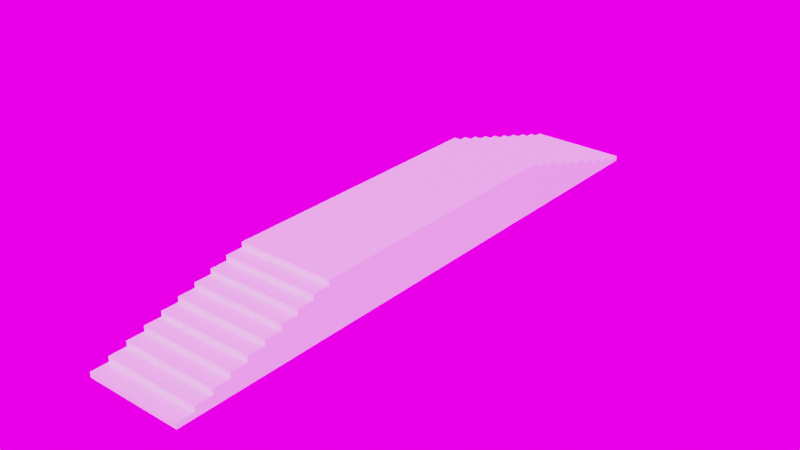 # Source: stairs.blend  (saved by Blender 2.80.75; exported with 4.5.12 LTS)
import bpy
from mathutils import Matrix  # noqa: F401  (used for matrix-valued properties, if any)

bpy.ops.wm.read_factory_settings(use_empty=True)
scene = bpy.context.scene
scene.name = 'Scene'

# ---- images (referenced by path relative to the original .blend; pixels are not part of the script)
import os
ASSET_DIR = os.environ.get("B2B_ASSET_DIR", "")  # directory of the original .blend (textures are referenced by path, not embedded)
HERE = os.path.dirname(os.path.abspath(__file__))  # packed textures are extracted next to this script under _unpacked/

def load_image(name, relpath, width, height, colorspace="sRGB"):
    """Load a texture the original file referenced (path relative to the .blend, or extracted next to this script)."""
    p = next((c for c in (os.path.join(HERE, relpath), os.path.join(ASSET_DIR, relpath)) if relpath and os.path.exists(c)), "")
    if p:
        img = bpy.data.images.load(p, check_existing=True)
        img.name = name
    else:  # same state as the original file: an image datablock whose file is absent (Cycles renders it pink)
        img = bpy.data.images.new(name, width, height)
        img.source = "FILE"
        img.filepath = "//" + (relpath or name)
    img.colorspace_settings.name = colorspace
    return img
img_night_exr = load_image('night.exr', 'night.exr', 1024, 1024, 'Linear Rec.709')

# ---- materials (node trees are filled in below, after node groups)
mat_stairs = bpy.data.materials.new('stairs')

# ---- material node trees
mat_stairs.use_nodes = True; mat_stairs.node_tree.nodes.clear()
_N = mat_stairs.node_tree.nodes; _L = mat_stairs.node_tree.links
n0 = _N.new('ShaderNodeOutputMaterial'); n0.name = 'Material Output'; n0.location = (300, 300)
n1 = _N.new('ShaderNodeBsdfPrincipled'); n1.name = 'Principled BSDF'; n1.location = (10, 300)
n1.distribution = 'GGX'
n1.subsurface_method = 'BURLEY'
n1.inputs[3].default_value = 1.45
n1.inputs[27].default_value = (0.0, 0.0, 0.0, 1.0)
n1.inputs[28].default_value = 1.0
_L.new(n1.outputs[0], n0.inputs[0])
n0.is_active_output = True

# ---- world
world_world_001 = bpy.data.worlds.new('World.001'); scene.world = world_world_001
world_world_001.use_nodes = True; world_world_001.node_tree.nodes.clear()
_N = world_world_001.node_tree.nodes; _L = world_world_001.node_tree.links
n0 = _N.new('ShaderNodeOutputWorld'); n0.name = 'World Output'; n0.location = (300, 300)
n1 = _N.new('ShaderNodeBackground'); n1.name = 'Background'; n1.location = (10, 300)
n1.inputs[1].default_value = 2.5
n2 = _N.new('ShaderNodeTexEnvironment'); n2.name = 'Environment Texture'; n2.location = (-280, 275)
n2.image = img_night_exr
_L.new(n1.outputs[0], n0.inputs[0])
_L.new(n2.outputs[0], n1.inputs[0])
n0.is_active_output = True
world_world_001.color = (0.05088, 0.05088, 0.05088)
world_world_001.use_sun_shadow = False
world_world_001.sun_shadow_jitter_overblur = 0.0

# ---- meshes
me_cube_000 = bpy.data.meshes.new('Cube.000')
me_cube_000.from_pydata([(-0.3888, 2.393, -0.2), (-0.3888, 1.008, 0.2), (0.3888, 2.393, -0.2), (-0.3888, 1.008, -0.2), (0.3888, 1.008, -0.2), (0.3888, 1.008, 0.2), (-0.3888, 1.146, 0.2), (-0.3888, 1.146, 0.16), (-0.3888, 1.285, 0.16), (-0.3888, 1.285, 0.12), (-0.3888, 1.423, 0.12), (-0.3888, 1.423, 0.08001), (-0.3888, 1.562, 0.08001), (-0.3888, 1.562, 0.04001), (-0.3888, 1.7, 0.04001), (-0.3888, 1.7, -2.384e-07), (-0.3888, 1.839, -2.384e-07), (-0.3888, 1.839, -0.04001), (-0.3888, 1.978, -0.04001), (-0.3888, 1.978, -0.08001), (-0.3888, 2.116, -0.08001), (-0.3888, 2.116, -0.12), (-0.3888, 2.255, -0.12), (-0.3888, 2.255, -0.16), (-0.3888, 2.393, -0.16), (0.3888, 1.146, 0.2), (0.3888, 1.146, 0.16), (0.3888, 1.285, 0.16), (0.3888, 1.285, 0.12), (0.3888, 1.423, 0.12), (0.3888, 1.423, 0.08001), (0.3888, 1.562, 0.08001), (0.3888, 1.562, 0.04001), (0.3888, 1.7, 0.04001), (0.3888, 1.7, -2.384e-07), (0.3888, 1.839, -2.384e-07), (0.3888, 1.839, -0.04001), (0.3888, 1.978, -0.04001), (0.3888, 1.978, -0.08001), (0.3888, 2.116, -0.08001), (0.3888, 2.116, -0.12), (0.3888, 2.255, -0.12), (0.3888, 2.255, -0.16), (0.3888, 2.393, -0.16), (0.3888, 0.0, 0.2), (-0.3888, 0.0, 0.2), (-0.3888, 0.0, -0.2), (0.3888, 0.0, -0.2)], [], [(46, 45, 1, 3), (4, 26, 25, 5), (2, 4, 3, 0), (6, 1, 5, 25), (3, 23, 24, 0), (0, 24, 43, 2), (24, 23, 42, 43), (23, 22, 41, 42), (22, 21, 40, 41), (21, 20, 39, 40), (20, 19, 38, 39), (19, 18, 37, 38), (18, 17, 36, 37), (17, 16, 35, 36), (16, 15, 34, 35), (15, 14, 33, 34), (14, 13, 32, 33), (13, 12, 31, 32), (12, 11, 30, 31), (11, 10, 29, 30), (10, 9, 28, 29), (9, 8, 27, 28), (8, 7, 26, 27), (7, 6, 25, 26), (4, 28, 27, 26), (4, 30, 29, 28), (4, 32, 31, 30), (4, 34, 33, 32), (4, 36, 35, 34), (4, 38, 37, 36), (4, 40, 39, 38), (4, 42, 41, 40), (2, 43, 42, 4), (3, 21, 22, 23), (3, 19, 20, 21), (3, 17, 18, 19), (3, 15, 16, 17), (3, 13, 14, 15), (3, 11, 12, 13), (3, 9, 10, 11), (3, 7, 8, 9), (1, 6, 7, 3), (4, 5, 44, 47), (3, 4, 47, 46), (5, 1, 45, 44)])
_uv = me_cube_000.uv_layers.new(name='UVMap')
_uv.uv.foreach_set('vector', [0.375, 0.125, 0.625, 0.125, 0.625, 0.1667, 0.375, 0.1667, 0.375, 0.5833, 0.6, 0.575, 0.6125, 0.5792, 0.625, 0.5833, 0.375, 0.5, 0.375, 0.5833, 0.125, 0.5833, 0.125, 0.5, 0.6125, 0.25, 0.625, 0.25, 0.625, 0.5, 0.6125, 0.5, 0.375, 0.1667, 0.4, 0.25, 0.3875, 0.25, 0.375, 0.25, 0.375, 0.25, 0.3875, 0.25, 0.3875, 0.5, 0.375, 0.5, 0.3875, 0.25, 0.4, 0.25, 0.4, 0.5, 0.3875, 0.5, 0.4, 0.25, 0.4125, 0.25, 0.4125, 0.5, 0.4, 0.5, 0.4125, 0.25, 0.425, 0.25, 0.425, 0.5, 0.4125, 0.5, 0.425, 0.25, 0.4375, 0.25, 0.4375, 0.5, 0.425, 0.5, 0.4375, 0.25, 0.45, 0.25, 0.45, 0.5, 0.4375, 0.5, 0.45, 0.25, 0.4625, 0.25, 0.4625, 0.5, 0.45, 0.5, 0.4625, 0.25, 0.475, 0.25, 0.475, 0.5, 0.4625, 0.5, 0.475, 0.25, 0.4875, 0.25, 0.4875, 0.5, 0.475, 0.5, 0.4875, 0.25, 0.5, 0.25, 0.5, 0.5, 0.4875, 0.5, 0.5, 0.25, 0.5125, 0.25, 0.5125, 0.5, 0.5, 0.5, 0.5125, 0.25, 0.525, 0.25, 0.525, 0.5, 0.5125, 0.5, 0.525, 0.25, 0.5375, 0.25, 0.5375, 0.5, 0.525, 0.5, 0.5375, 0.25, 0.55, 0.25, 0.55, 0.5, 0.5375, 0.5, 0.55, 0.25, 0.5625, 0.25, 0.5625, 0.5, 0.55, 0.5, 0.5625, 0.25, 0.575, 0.25, 0.575, 0.5, 0.5625, 0.5, 0.575, 0.25, 0.5875, 0.25, 0.5875, 0.5, 0.575, 0.5, 0.5875, 0.25, 0.6, 0.25, 0.6, 0.5, 0.5875, 0.5, 0.6, 0.25, 0.6125, 0.25, 0.6125, 0.5, 0.6, 0.5, 0.375, 0.5833, 0.575, 0.5667, 0.5875, 0.5708, 0.6, 0.575, 0.375, 0.5833, 0.55, 0.5583, 0.5625, 0.5625, 0.575, 0.5667, 0.375, 0.5833, 0.525, 0.55, 0.5375, 0.5542, 0.55, 0.5583, 0.375, 0.5833, 0.5, 0.5417, 0.5125, 0.5458, 0.525, 0.55, 0.375, 0.5833, 0.475, 0.5333, 0.4875, 0.5375, 0.5, 0.5417, 0.375, 0.5833, 0.45, 0.525, 0.4625, 0.5292, 0.475, 0.5333, 0.375, 0.5833, 0.425, 0.5167, 0.4375, 0.5208, 0.45, 0.525, 0.375, 0.5833, 0.4, 0.5083, 0.4125, 0.5125, 0.425, 0.5167, 0.375, 0.5, 0.3875, 0.5042, 0.4, 0.5083, 0.375, 0.5833, 0.375, 0.1667, 0.425, 0.25, 0.4125, 0.25, 0.4, 0.25, 0.375, 0.1667, 0.45, 0.25, 0.4375, 0.25, 0.425, 0.25, 0.375, 0.1667, 0.475, 0.25, 0.4625, 0.25, 0.45, 0.25, 0.375, 0.1667, 0.5, 0.25, 0.4875, 0.25, 0.475, 0.25, 0.375, 0.1667, 0.525, 0.25, 0.5125, 0.25, 0.5, 0.25, 0.375, 0.1667, 0.55, 0.25, 0.5375, 0.25, 0.525, 0.25, 0.375, 0.1667, 0.575, 0.25, 0.5625, 0.25, 0.55, 0.25, 0.375, 0.1667, 0.6, 0.25, 0.5875, 0.25, 0.575, 0.25, 0.625, 0.25, 0.6125, 0.25, 0.6, 0.25, 0.375, 0.1667, 0.375, 0.5833, 0.625, 0.5833, 0.625, 0.625, 0.375, 0.625, 0.125, 0.5833, 0.375, 0.5833, 0.375, 0.625, 0.125, 0.625, 0.625, 0.5833, 0.875, 0.5833, 0.875, 0.625, 0.625, 0.625])
me_cube_000.materials.append(mat_stairs)
me_cube_000.use_remesh_preserve_volume = False
me_cube_000.use_remesh_preserve_attributes = False
me_cube_000.use_mirror_vertex_groups = False
me_cube_000.update()

# ---- objects
ob_stairs = bpy.data.objects.new('stairs', me_cube_000)

# ---- transforms, parenting, visibility, modifiers, constraints
ob_stairs.location = (0.0, 0.0, 0.0)
ob_stairs.scale = (2.5, 2.5, 2.5)
ob_stairs.lineart.crease_threshold = 0.0
_m = ob_stairs.modifiers.new('Mirror', 'MIRROR')
_m.use_axis = (False, True, False)
_m.use_clip = True

# ---- collection membership
scene.collection.objects.link(ob_stairs)

# ---- scene / render settings (as saved in the file)
scene.frame_start = 1; scene.frame_end = 250; scene.frame_set(74)
scene.render.engine = 'CYCLES'
scene.cycles.use_denoising = False
scene.cycles.samples = 32
scene.cycles.sampling_pattern = 'TABULATED_SOBOL'
scene.cycles.use_adaptive_sampling = False
scene.cycles.use_light_tree = False
scene.view_settings.view_transform = 'Filmic'
bpy.context.view_layer.update()

# ---- added for rendering (the .blend has no active camera and no usable light): camera, sun
cam_auto = bpy.data.cameras.new('AutoCamera')
cam_auto.lens = 50.0
cam_auto.sensor_width = 36.0
cam_auto.clip_end = 1000.0
ob_auto_camera = bpy.data.objects.new('AutoCamera', cam_auto)
scene.collection.objects.link(ob_auto_camera)
ob_auto_camera.location = (11.2537, -13.5045, 9.00298)
ob_auto_camera.rotation_euler = (1.09748, -7.21219e-08, 0.694738)
scene.camera = ob_auto_camera
light_auto_sun = bpy.data.lights.new('AutoSun', 'SUN')
light_auto_sun.energy = 3.0
light_auto_sun.angle = 0.0523599
ob_auto_sun = bpy.data.objects.new('AutoSun', light_auto_sun)
scene.collection.objects.link(ob_auto_sun)
ob_auto_sun.rotation_euler = (0.872665, 0.174533, 0.523599)
bpy.context.view_layer.update()

